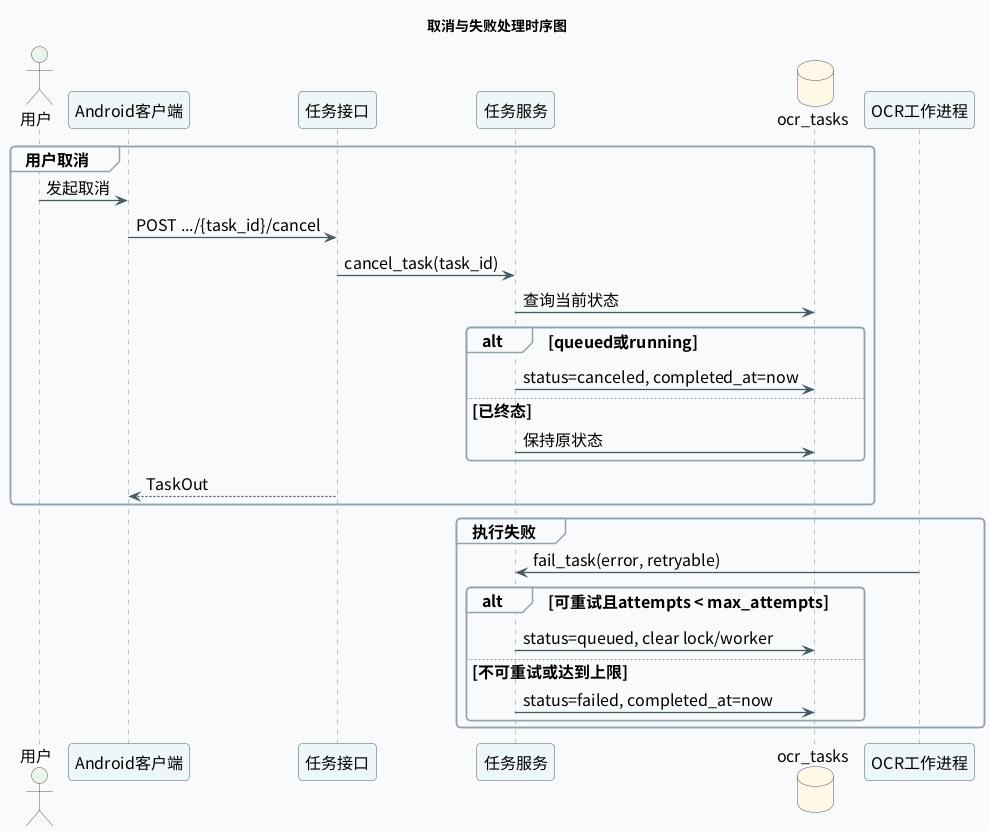

The diagram above was rendered by PlantUML. Its source (embedded in the PNG):
@startuml

skinparam backgroundColor white
skinparam defaultFontName Noto Sans CJK SC
skinparam defaultFontSize 16
skinparam shadowing false
skinparam roundcorner 8
skinparam ArrowColor #455A64
skinparam ArrowThickness 1.3
skinparam packageBorderColor #78909C
skinparam packageBackgroundColor #F8FAFB
skinparam componentBorderColor #455A64
skinparam componentBackgroundColor #EDF6F8
skinparam databaseBorderColor #455A64
skinparam databaseBackgroundColor #FFF8E6
skinparam actorBorderColor #455A64
skinparam actorBackgroundColor #E8F5E9
skinparam sequenceParticipantBorderColor #455A64
skinparam sequenceParticipantBackgroundColor #EDF6F8
skinparam sequenceLifeLineBorderColor #78909C
skinparam sequenceGroupBorderColor #90A4AE
skinparam sequenceGroupBackgroundColor #FAFCFD
skinparam activityBorderColor #455A64
skinparam activityBackgroundColor #EDF6F8
skinparam stateBorderColor #455A64
skinparam stateBackgroundColor #EDF6F8
skinparam classBorderColor #455A64
skinparam classBackgroundColor #F8FAFB
skinparam classAttributeFontSize 13
skinparam classMethodFontSize 13
skinparam linetype ortho

title 取消与失败处理时序图

actor 用户
participant "Android客户端" as App
participant "任务接口" as API
participant "任务服务" as Service
database "ocr_tasks" as Tasks
participant "OCR工作进程" as Worker
group 用户取消
  用户 -> App : 发起取消
  App -> API : POST .../{task_id}/cancel
  API -> Service : cancel_task(task_id)
  Service -> Tasks : 查询当前状态
  alt queued或running
    Service -> Tasks : status=canceled, completed_at=now
  else 已终态
    Service -> Tasks : 保持原状态
  end
  API --> App : TaskOut
end
group 执行失败
  Worker -> Service : fail_task(error, retryable)
  alt 可重试且attempts < max_attempts
    Service -> Tasks : status=queued, clear lock/worker
  else 不可重试或达到上限
    Service -> Tasks : status=failed, completed_at=now
  end
end

@enduml